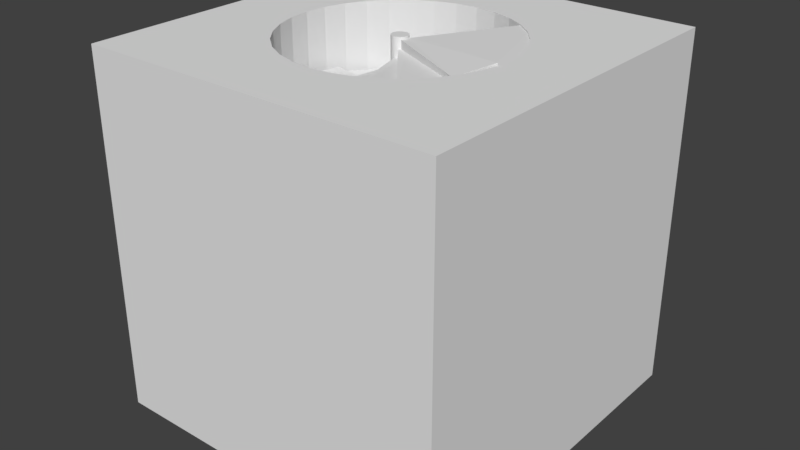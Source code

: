 # Source: Stairs_Endroom.blend  (saved by Blender 2.77.0; exported with 4.5.12 LTS)
import bpy
from mathutils import Matrix  # noqa: F401  (used for matrix-valued properties, if any)

bpy.ops.wm.read_factory_settings(use_empty=True)
scene = bpy.context.scene
scene.name = 'Scene'

# ---- collections
col_collection_1 = bpy.data.collections.new('Collection 1'); scene.collection.children.link(col_collection_1)

# ---- world
world_world = bpy.data.worlds.new('World'); scene.world = world_world
world_world.color = (0.05088, 0.05088, 0.05088)
world_world.use_sun_shadow = False
world_world.sun_shadow_jitter_overblur = 0.0
world_world.cycles.sampling_method = 'MANUAL'

# ---- meshes
me_cube_002 = bpy.data.meshes.new('Cube.002')
me_cube_002.from_pydata([(-6.306, -6.306, 6.306), (-6.306, 6.306, 6.306), (-6.306, 6.306, -6.306), (-6.306, -6.306, -6.306), (6.306, -6.306, 6.306), (6.306, -6.306, -6.306), (0.742, -3.731, 6.306), (-1.239e-06, -3.804, 6.306), (6.306, 6.306, 6.306), (0.0, 3.804, 6.306), (0.742, 3.731, 6.306), (1.456, 3.514, 6.306), (2.113, 3.163, 6.306), (2.69, 2.69, 6.306), (3.163, 2.113, 6.306), (3.514, 1.456, 6.306), (3.731, 0.742, 6.306), (3.804, 2.872e-07, 6.306), (3.731, -0.742, 6.306), (3.514, -1.456, 6.306), (3.163, -2.113, 6.306), (2.69, -2.69, 6.306), (2.113, -3.163, 6.306), (1.456, -3.514, 6.306), (-0.742, -3.731, 6.306), (-1.456, -3.514, 6.306), (-2.113, -3.163, 6.306), (-2.69, -2.69, 6.306), (-3.163, -2.113, 6.306), (-3.514, -1.456, 6.306), (-3.731, -0.742, 6.306), (-3.804, 3.673e-06, 6.306), (-3.731, 0.7421, 6.306), (-3.514, 1.456, 6.306), (-3.163, 2.113, 6.306), (-2.69, 2.69, 6.306), (-2.113, 3.163, 6.306), (-1.456, 3.514, 6.306), (-0.742, 3.731, 6.306), (6.306, 6.306, -6.306), (3.731, -0.742, -6.306), (3.804, 2.872e-07, -6.306), (3.731, 0.742, -6.306), (3.514, 1.456, -6.306), (3.163, 2.113, -6.306), (2.69, 2.69, -6.306), (2.113, 3.163, -6.306), (1.456, 3.514, -6.306), (0.742, 3.731, -6.306), (0.0, 3.804, -6.306), (-0.742, 3.731, -6.306), (-1.456, 3.514, -6.306), (-2.113, 3.163, -6.306), (-2.69, 2.69, -6.306), (-3.163, 2.113, -6.306), (-3.514, 1.456, -6.306), (-3.731, 0.7421, -6.306), (-3.804, 3.673e-06, -6.306), (0.742, -3.731, -6.306), (1.456, -3.514, -6.306), (2.113, -3.163, -6.306), (2.69, -2.69, -6.306), (3.163, -2.113, -6.306), (3.514, -1.456, -6.306), (-3.731, -0.742, -6.306), (-3.514, -1.456, -6.306), (-3.163, -2.113, -6.306), (-2.69, -2.69, -6.306), (-2.113, -3.163, -6.306), (-1.456, -3.514, -6.306), (-0.742, -3.731, -6.306), (-1.239e-06, -3.804, -6.306), (0.1232, -0.1275, -2.347), (0.1232, -0.1275, -2.067), (0.1232, 0.1388, -2.347), (0.1232, 0.1388, -2.067), (3.694, -0.8189, -2.347), (3.694, -0.8189, -2.067), (3.745, 0.6901, -2.224), (3.745, 0.6901, -1.944), (0.1986, -0.1099, -2.07), (0.1986, -0.1099, -1.79), (0.09267, 0.1344, -2.07), (0.09267, 0.1344, -1.79), (3.75, 0.6768, -2.07), (3.75, 0.6768, -1.79), (3.196, 2.082, -1.947), (3.196, 2.082, -1.667), (0.2608, -0.06368, -1.793), (0.2608, -0.06368, -1.513), (0.06637, 0.1182, -1.793), (0.06637, 0.1182, -1.513), (3.205, 2.071, -1.793), (3.205, 2.071, -1.513), (2.139, 3.14, -1.67), (2.139, 3.14, -1.39), (0.2994, 0.003418, -1.516), (0.2994, 0.003418, -1.236), (0.04868, 0.09295, -1.516), (0.04868, 0.09295, -1.236), (2.151, 3.134, -1.516), (2.151, 3.134, -1.236), (0.7474, 3.69, -1.392), (0.7474, 3.69, -1.112), (0.3082, 0.08036, -1.238), (0.3082, 0.08036, -0.9583), (0.04251, 0.06271, -1.238), (0.04251, 0.06271, -0.9583), (0.7614, 3.689, -1.238), (0.7614, 3.689, -0.9583), (-0.7477, 3.64, -1.115), (-0.7477, 3.64, -0.8351), (0.2856, 0.1544, -0.9612), (0.2856, 0.1544, -0.6811), (0.04889, 0.03251, -0.9612), (0.04889, 0.03251, -0.6811), (-0.7348, 3.645, -0.9612), (-0.7348, 3.645, -0.6811), (-2.1, 3.0, -0.838), (-2.1, 3.0, -0.5579), (0.2354, 0.2134, -0.684), (0.2354, 0.2134, -0.4039), (0.06676, 0.007346, -0.684), (0.06676, 0.007346, -0.4039), (-2.09, 3.01, -0.684), (-2.09, 3.01, -0.4039), (-3.085, 1.875, -0.5608), (-3.085, 1.875, -0.2807), (0.1659, 0.2475, -0.4068), (0.1659, 0.2475, -0.1267), (0.09316, -0.008631, -0.4068), (0.09316, -0.008631, -0.1267), (-3.08, 1.888, -0.4068), (-3.08, 1.888, -0.1267), (-3.542, 0.4502, -0.2836), (-3.542, 0.4502, -0.003546), (0.08852, 0.2511, -0.1296), (0.08852, 0.2511, 0.1504), (0.1237, -0.01278, -0.1296), (0.1237, -0.01278, 0.1504), (-3.542, 0.4641, -0.1296), (-3.542, 0.4641, 0.1504), (-3.394, -1.038, -0.006427), (-3.394, -1.038, 0.2736), (0.01611, 0.2237, 0.1476), (0.01611, 0.2237, 0.4276), (0.1534, -0.004417, 0.1476), (0.1534, -0.004417, 0.4276), (-3.4, -1.026, 0.1476), (-3.4, -1.026, 0.4276), (-2.665, -2.345, 0.2708), (-2.665, -2.345, 0.5508), (-0.03939, 0.1697, 0.4248), (-0.03939, 0.1697, 0.7048), (0.1774, 0.01508, 0.4248), (0.1774, 0.01508, 0.7048), (-2.676, -2.336, 0.4248), (-2.676, -2.336, 0.7048), (-1.477, -3.254, 0.548), (-1.477, -3.254, 0.828), (-0.06882, 0.09805, 0.702), (-0.06882, 0.09805, 0.982), (0.1916, 0.04248, 0.702), (0.1916, 0.04248, 0.982), (-1.49, -3.25, 0.702), (-1.49, -3.25, 0.982), (-0.02524, -3.615, 0.8251), (-0.02524, -3.615, 1.105), (-0.06731, 0.02063, 0.9791), (-0.06731, 0.02063, 1.259), (0.1937, 0.07327, 0.9791), (0.1937, 0.07327, 1.259), (-0.03911, -3.616, 0.9791), (-0.03911, -3.616, 1.259), (1.45, -3.368, 1.102), (1.45, -3.368, 1.382), (-0.03512, -0.0498, 1.256), (-0.03512, -0.0498, 1.536), (0.1834, 0.1024, 1.256), (0.1834, 0.1024, 1.536), (1.438, -3.375, 1.256), (1.438, -3.375, 1.536), (2.706, -2.555, 1.38), (2.706, -2.555, 1.66), (0.02244, -0.1016, 1.534), (0.02244, -0.1016, 1.814), (0.1623, 0.1249, 1.534), (0.1623, 0.1249, 1.814), (2.697, -2.566, 1.534), (2.697, -2.566, 1.814), (3.534, -1.309, 1.657), (3.534, -1.309, 1.937), (0.09585, -0.1262, 1.811), (0.09585, -0.1262, 2.091), (0.134, 0.1373, 1.811), (0.134, 0.1373, 2.091), (3.531, -1.323, 1.811), (3.531, -1.323, 2.091), (3.798, 0.1634, 1.934), (3.798, 0.1634, 2.214), (0.173, -0.1196, 2.088), (0.173, -0.1196, 2.368), (0.1032, 0.1374, 2.088), (0.1032, 0.1374, 2.368), (3.8, 0.1497, 2.088), (3.8, 0.1497, 2.368), (3.454, 1.619, 2.211), (3.454, 1.619, 2.491), (0.2411, -0.08279, 2.365), (0.2411, -0.08279, 2.645), (0.07484, 0.1251, 2.365), (0.07484, 0.1251, 2.645), (3.462, 1.608, 2.365), (3.462, 1.608, 2.645), (2.559, 2.818, 2.488), (2.559, 2.818, 2.768), (0.289, -0.02192, 2.642), (0.289, -0.02192, 2.922), (0.0537, 0.1026, 2.642), (0.0537, 0.1026, 2.922), (2.571, 2.81, 2.642), (2.571, 2.81, 2.922), (1.261, 3.562, 2.765), (1.261, 3.562, 3.046), (0.3087, 0.05297, 2.919), (0.3087, 0.05297, 3.2), (0.04326, 0.0736, 2.919), (0.04326, 0.0736, 3.2), (1.275, 3.559, 2.919), (1.275, 3.559, 3.2), (-0.2257, 3.728, 3.043), (-0.2257, 3.728, 3.323), (0.297, 0.1295, 3.197), (0.297, 0.1295, 3.477), (0.04524, 0.0428, 3.197), (0.04524, 0.0428, 3.477), (-0.2121, 3.731, 3.197), (-0.2121, 3.731, 3.477), (-1.656, 3.288, 3.32), (-1.656, 3.288, 3.6), (0.2558, 0.1951, 3.474), (0.2558, 0.1951, 3.754), (0.05931, 0.01533, 3.474), (0.05931, 0.01533, 3.754), (-1.644, 3.296, 3.474), (-1.644, 3.296, 3.754), (-2.793, 2.316, 3.597), (-2.793, 2.316, 3.877), (0.1918, 0.2388, 3.751), (0.1918, 0.2388, 4.031), (0.08315, -0.004264, 3.751), (0.08315, -0.004264, 4.031), (-2.786, 2.328, 3.751), (-2.786, 2.328, 4.031), (-3.449, 0.9711, 3.874), (-3.449, 0.9711, 4.154), (0.1158, 0.2535, 4.028), (0.1158, 0.2535, 4.308), (0.1128, -0.01276, 4.028), (0.1128, -0.01276, 4.308), (-3.447, 0.985, 4.028), (-3.447, 0.985, 4.308), (-3.515, -0.5234, 4.151), (-3.515, -0.5234, 4.432), (0.04022, 0.2367, 4.305), (0.04022, 0.2367, 4.586), (0.1434, -0.00874, 4.305), (0.1434, -0.00874, 4.586), (-3.519, -0.51, 4.305), (-3.519, -0.51, 4.586), (-2.982, -1.921, 4.429), (-2.982, -1.921, 4.709), (-0.02245, 0.1912, 4.583), (-0.02245, 0.1912, 4.863), (0.1699, 0.007121, 4.583), (0.1699, 0.007121, 4.863), (-2.991, -1.91, 4.583), (-2.991, -1.91, 4.863), (-1.936, -2.991, 4.706), (-1.936, -2.991, 4.986), (-0.06185, 0.1245, 4.86), (-0.06185, 0.1245, 5.14), (0.1879, 0.03221, 4.86), (0.1879, 0.03221, 5.14), (-1.949, -2.985, 4.86), (-1.949, -2.985, 5.14), (-0.5513, -3.556, 4.983), (-0.5513, -3.556, 5.263), (-0.07146, 0.04771, 5.137), (-0.07146, 0.04771, 5.417), (0.1944, 0.06238, 5.137), (0.1944, 0.06238, 5.417), (-0.5652, -3.556, 5.137), (-0.5652, -3.556, 5.417), (0.9444, -3.524, 5.26), (0.9444, -3.524, 5.54), (-0.04971, -0.0266, 5.414), (-0.04971, -0.0266, 5.694), (0.1883, 0.09264, 5.414), (0.1883, 0.09264, 5.694), (0.9314, -3.529, 5.414), (0.9314, -3.529, 5.694), (2.304, -2.899, 5.537), (2.304, -2.899, 5.817), (-0.0001739, -0.08612, 5.691), (-0.0001739, -0.08612, 5.971), (0.1708, 0.118, 5.691), (0.1708, 0.118, 5.971), (2.294, -2.909, 5.691), (2.294, -2.909, 5.971), (3.302, -1.785, 5.815), (3.302, -1.785, 6.095), (0.06896, -0.121, 5.969), (0.06896, -0.121, 6.249), (0.1445, 0.1343, 5.969), (0.1445, 0.1343, 6.249), (3.297, -1.798, 5.969), (3.297, -1.798, 6.249), (3.774, -0.3653, 6.092), (3.774, -0.3653, 6.372), (0.0, 0.2807, -2.508), (0.0, 0.2807, 6.337), (0.05477, 0.2753, -2.508), (0.05477, 0.2753, 6.337), (0.1074, 0.2594, -2.508), (0.1074, 0.2594, 6.337), (0.156, 0.2334, -2.508), (0.156, 0.2334, 6.337), (0.1985, 0.1985, -2.508), (0.1985, 0.1985, 6.337), (0.2334, 0.156, -2.508), (0.2334, 0.156, 6.337), (0.2594, 0.1074, -2.508), (0.2594, 0.1074, 6.337), (0.2753, 0.05477, -2.508), (0.2753, 0.05477, 6.337), (0.2807, 2.119e-08, -2.508), (0.2807, 2.119e-08, 6.337), (0.2753, -0.05477, -2.508), (0.2753, -0.05477, 6.337), (0.2594, -0.1074, -2.508), (0.2594, -0.1074, 6.337), (0.2334, -0.156, -2.508), (0.2334, -0.156, 6.337), (0.1985, -0.1985, -2.508), (0.1985, -0.1985, 6.337), (0.156, -0.2334, -2.508), (0.156, -0.2334, 6.337), (0.1074, -0.2594, -2.508), (0.1074, -0.2594, 6.337), (0.05477, -0.2753, -2.508), (0.05477, -0.2753, 6.337), (-9.147e-08, -0.2807, -2.508), (-9.147e-08, -0.2807, 6.337), (-0.05477, -0.2753, -2.508), (-0.05477, -0.2753, 6.337), (-0.1074, -0.2594, -2.508), (-0.1074, -0.2594, 6.337), (-0.156, -0.2334, -2.508), (-0.156, -0.2334, 6.337), (-0.1985, -0.1985, -2.508), (-0.1985, -0.1985, 6.337), (-0.2334, -0.156, -2.508), (-0.2334, -0.156, 6.337), (-0.2594, -0.1074, -2.508), (-0.2594, -0.1074, 6.337), (-0.2753, -0.05477, -2.508), (-0.2753, -0.05477, 6.337), (-0.2807, 2.711e-07, -2.508), (-0.2807, 2.711e-07, 6.337), (-0.2753, 0.05477, -2.508), (-0.2753, 0.05477, 6.337), (-0.2594, 0.1074, -2.508), (-0.2594, 0.1074, 6.337), (-0.2334, 0.156, -2.508), (-0.2334, 0.156, 6.337), (-0.1985, 0.1985, -2.508), (-0.1985, 0.1985, 6.337), (-0.156, 0.2334, -2.508), (-0.156, 0.2334, 6.337), (-0.1074, 0.2594, -2.508), (-0.1074, 0.2594, 6.337), (-0.05477, 0.2753, -2.508), (-0.05477, 0.2753, 6.337), (0.2769, -0.306, 5.513), (0.2769, -0.306, 5.793), (0.05271, 0.1696, 5.895), (0.05271, 0.1696, 6.175), (3.689, -0.4982, 5.979), (3.689, -0.4982, 6.259), (2.391, 3.681, 5.995), (2.391, 3.681, 6.275), (2.391, 3.681, 5.995), (2.391, 3.681, 6.275), (3.438, 4.049, 6.275), (3.438, 4.049, 5.995), (4.737, -0.1295, 6.259), (4.737, -0.1295, 5.979)], [], [(0, 1, 2, 3), (4, 0, 3, 5), (6, 7, 0, 4, 8, 9, 10, 11, 12, 13, 14, 15, 16, 17, 18, 19, 20, 21, 22, 23), (7, 24, 25, 26, 27, 28, 29, 30, 31, 32, 33, 34, 35, 36, 37, 38, 9, 8, 1, 0), (1, 8, 39, 2), (40, 41, 42, 43, 44, 45, 46, 47, 48, 49, 50, 51, 52, 53, 54, 55, 56, 57, 2, 39), (58, 59, 60, 61, 62, 63, 40, 39, 5, 3, 2, 57, 64, 65, 66, 67, 68, 69, 70, 71), (8, 4, 5, 39), (49, 48, 10, 9), (50, 49, 9, 38), (48, 47, 11, 10), (51, 50, 38, 37), (47, 46, 12, 11), (52, 51, 37, 36), (46, 45, 13, 12), (53, 52, 36, 35), (45, 44, 14, 13), (54, 53, 35, 34), (44, 43, 15, 14), (55, 54, 34, 33), (43, 42, 16, 15), (56, 55, 33, 32), (42, 41, 17, 16), (57, 56, 32, 31), (41, 40, 18, 17), (64, 57, 31, 30), (40, 63, 19, 18), (65, 64, 30, 29), (63, 62, 20, 19), (66, 65, 29, 28), (62, 61, 21, 20), (67, 66, 28, 27), (61, 60, 22, 21), (68, 67, 27, 26), (60, 59, 23, 22), (69, 68, 26, 25), (59, 58, 6, 23), (70, 69, 25, 24), (58, 71, 7, 6), (71, 70, 24, 7), (73, 75, 74, 72), (75, 79, 78, 74), (79, 77, 76, 78), (77, 73, 72, 76), (72, 74, 78, 76), (77, 79, 75, 73), (81, 83, 82, 80), (83, 87, 86, 82), (87, 85, 84, 86), (85, 81, 80, 84), (80, 82, 86, 84), (85, 87, 83, 81), (89, 91, 90, 88), (91, 95, 94, 90), (95, 93, 92, 94), (93, 89, 88, 92), (88, 90, 94, 92), (93, 95, 91, 89), (97, 99, 98, 96), (99, 103, 102, 98), (103, 101, 100, 102), (101, 97, 96, 100), (96, 98, 102, 100), (101, 103, 99, 97), (105, 107, 106, 104), (107, 111, 110, 106), (111, 109, 108, 110), (109, 105, 104, 108), (104, 106, 110, 108), (109, 111, 107, 105), (113, 115, 114, 112), (115, 119, 118, 114), (119, 117, 116, 118), (117, 113, 112, 116), (112, 114, 118, 116), (117, 119, 115, 113), (121, 123, 122, 120), (123, 127, 126, 122), (127, 125, 124, 126), (125, 121, 120, 124), (120, 122, 126, 124), (125, 127, 123, 121), (129, 131, 130, 128), (131, 135, 134, 130), (135, 133, 132, 134), (133, 129, 128, 132), (128, 130, 134, 132), (133, 135, 131, 129), (137, 139, 138, 136), (139, 143, 142, 138), (143, 141, 140, 142), (141, 137, 136, 140), (136, 138, 142, 140), (141, 143, 139, 137), (145, 147, 146, 144), (147, 151, 150, 146), (151, 149, 148, 150), (149, 145, 144, 148), (144, 146, 150, 148), (149, 151, 147, 145), (153, 155, 154, 152), (155, 159, 158, 154), (159, 157, 156, 158), (157, 153, 152, 156), (152, 154, 158, 156), (157, 159, 155, 153), (161, 163, 162, 160), (163, 167, 166, 162), (167, 165, 164, 166), (165, 161, 160, 164), (160, 162, 166, 164), (165, 167, 163, 161), (169, 171, 170, 168), (171, 175, 174, 170), (175, 173, 172, 174), (173, 169, 168, 172), (168, 170, 174, 172), (173, 175, 171, 169), (177, 179, 178, 176), (179, 183, 182, 178), (183, 181, 180, 182), (181, 177, 176, 180), (176, 178, 182, 180), (181, 183, 179, 177), (185, 187, 186, 184), (187, 191, 190, 186), (191, 189, 188, 190), (189, 185, 184, 188), (184, 186, 190, 188), (189, 191, 187, 185), (193, 195, 194, 192), (195, 199, 198, 194), (199, 197, 196, 198), (197, 193, 192, 196), (192, 194, 198, 196), (197, 199, 195, 193), (201, 203, 202, 200), (203, 207, 206, 202), (207, 205, 204, 206), (205, 201, 200, 204), (200, 202, 206, 204), (205, 207, 203, 201), (209, 211, 210, 208), (211, 215, 214, 210), (215, 213, 212, 214), (213, 209, 208, 212), (208, 210, 214, 212), (213, 215, 211, 209), (217, 219, 218, 216), (219, 223, 222, 218), (223, 221, 220, 222), (221, 217, 216, 220), (216, 218, 222, 220), (221, 223, 219, 217), (225, 227, 226, 224), (227, 231, 230, 226), (231, 229, 228, 230), (229, 225, 224, 228), (224, 226, 230, 228), (229, 231, 227, 225), (233, 235, 234, 232), (235, 239, 238, 234), (239, 237, 236, 238), (237, 233, 232, 236), (232, 234, 238, 236), (237, 239, 235, 233), (241, 243, 242, 240), (243, 247, 246, 242), (247, 245, 244, 246), (245, 241, 240, 244), (240, 242, 246, 244), (245, 247, 243, 241), (249, 251, 250, 248), (251, 255, 254, 250), (255, 253, 252, 254), (253, 249, 248, 252), (248, 250, 254, 252), (253, 255, 251, 249), (257, 259, 258, 256), (259, 263, 262, 258), (263, 261, 260, 262), (261, 257, 256, 260), (256, 258, 262, 260), (261, 263, 259, 257), (265, 267, 266, 264), (267, 271, 270, 266), (271, 269, 268, 270), (269, 265, 264, 268), (264, 266, 270, 268), (269, 271, 267, 265), (273, 275, 274, 272), (275, 279, 278, 274), (279, 277, 276, 278), (277, 273, 272, 276), (272, 274, 278, 276), (277, 279, 275, 273), (281, 283, 282, 280), (283, 287, 286, 282), (287, 285, 284, 286), (285, 281, 280, 284), (280, 282, 286, 284), (285, 287, 283, 281), (289, 291, 290, 288), (291, 295, 294, 290), (295, 293, 292, 294), (293, 289, 288, 292), (288, 290, 294, 292), (293, 295, 291, 289), (297, 299, 298, 296), (299, 303, 302, 298), (303, 301, 300, 302), (301, 297, 296, 300), (296, 298, 302, 300), (301, 303, 299, 297), (305, 307, 306, 304), (307, 311, 310, 306), (311, 309, 308, 310), (309, 305, 304, 308), (304, 306, 310, 308), (309, 311, 307, 305), (313, 315, 314, 312), (315, 319, 318, 314), (319, 317, 316, 318), (317, 313, 312, 316), (312, 314, 318, 316), (317, 319, 315, 313), (320, 321, 323, 322), (322, 323, 325, 324), (324, 325, 327, 326), (326, 327, 329, 328), (328, 329, 331, 330), (330, 331, 333, 332), (332, 333, 335, 334), (334, 335, 337, 336), (336, 337, 339, 338), (338, 339, 341, 340), (340, 341, 343, 342), (342, 343, 345, 344), (344, 345, 347, 346), (346, 347, 349, 348), (348, 349, 351, 350), (350, 351, 353, 352), (352, 353, 355, 354), (354, 355, 357, 356), (356, 357, 359, 358), (358, 359, 361, 360), (360, 361, 363, 362), (362, 363, 365, 364), (364, 365, 367, 366), (366, 367, 369, 368), (368, 369, 371, 370), (370, 371, 373, 372), (372, 373, 375, 374), (374, 375, 377, 376), (376, 377, 379, 378), (378, 379, 381, 380), (323, 321, 383, 381, 379, 377, 375, 373, 371, 369, 367, 365, 363, 361, 359, 357, 355, 353, 351, 349, 347, 345, 343, 341, 339, 337, 335, 333, 331, 329, 327, 325), (380, 381, 383, 382), (382, 383, 321, 320), (320, 322, 324, 326, 328, 330, 332, 334, 336, 338, 340, 342, 344, 346, 348, 350, 352, 354, 356, 358, 360, 362, 364, 366, 368, 370, 372, 374, 376, 378, 380, 382), (385, 387, 386, 384), (387, 391, 390, 386), (390, 391, 394, 395), (389, 385, 384, 388), (384, 386, 390, 388), (389, 391, 387, 385), (391, 390, 392, 393), (394, 396, 397, 395), (389, 388, 397, 396), (388, 390, 395, 397), (391, 389, 396, 394)])
_uv = me_cube_002.uv_layers.new(name='UVMap')
_uv.uv.foreach_set('vector', [0.6044, 0.6067, 0.3022, 0.6067, 0.3022, 0.3033, 0.6044, 0.3033, 0.6044, 2.294e-08, 0.9066, 0.0, 0.9066, 0.3033, 0.6044, 0.3033, 0.3639, 0.1338, 0.3622, 0.1517, 0.3022, 0.3033, 0.3022, 0.0, 0.6044, 1.388e-06, 0.5445, 0.1517, 0.5427, 0.1338, 0.5375, 0.1167, 0.5291, 0.1008, 0.5178, 0.08699, 0.504, 0.07561, 0.4882, 0.06715, 0.4711, 0.06195, 0.4533, 0.06019, 0.4355, 0.06195, 0.4184, 0.06715, 0.4027, 0.07561, 0.3889, 0.08699, 0.3775, 0.1008, 0.3691, 0.1167, 0.3622, 0.1517, 0.3639, 0.1695, 0.3691, 0.1867, 0.3775, 0.2025, 0.3889, 0.2164, 0.4027, 0.2277, 0.4184, 0.2362, 0.4355, 0.2414, 0.4533, 0.2432, 0.4711, 0.2414, 0.4882, 0.2362, 0.504, 0.2277, 0.5178, 0.2164, 0.5291, 0.2025, 0.5375, 0.1867, 0.5427, 0.1695, 0.5445, 0.1517, 0.6044, 1.388e-06, 0.6044, 0.3033, 0.3022, 0.3033, 0.3022, 0.6067, 2.285e-08, 0.6067, 0.0, 0.3033, 0.3022, 0.3033, 0.06172, 0.1338, 0.05997, 0.1517, 0.06172, 0.1695, 0.0669, 0.1867, 0.07533, 0.2025, 0.08666, 0.2164, 0.1005, 0.2277, 0.1162, 0.2362, 0.1333, 0.2414, 0.1511, 0.2432, 0.1689, 0.2414, 0.186, 0.2362, 0.2017, 0.2277, 0.2156, 0.2164, 0.2269, 0.2025, 0.2353, 0.1867, 0.2405, 0.1695, 0.2423, 0.1517, 0.3022, 0.3033, 0.0, 0.3033, 0.1333, 0.06195, 0.1162, 0.06715, 0.1005, 0.07561, 0.08666, 0.08698, 0.07533, 0.1008, 0.0669, 0.1167, 0.06172, 0.1338, 0.0, 0.3033, 1.143e-08, 0.0, 0.3022, 1.376e-06, 0.3022, 0.3033, 0.2423, 0.1517, 0.2405, 0.1338, 0.2353, 0.1167, 0.2269, 0.1008, 0.2156, 0.08699, 0.2017, 0.07561, 0.186, 0.06715, 0.1689, 0.06195, 0.1511, 0.06019, 0.9066, 0.6067, 0.6044, 0.6067, 0.6044, 0.3033, 0.9066, 0.3033, 0.3662, 0.91, 0.3485, 0.91, 0.3485, 0.6067, 0.3662, 0.6067, 0.384, 0.91, 0.3662, 0.91, 0.3662, 0.6067, 0.384, 0.6067, 0.3485, 0.91, 0.3315, 0.91, 0.3315, 0.6067, 0.3485, 0.6067, 0.4012, 0.91, 0.384, 0.91, 0.384, 0.6067, 0.4012, 0.6067, 0.3315, 0.91, 0.3158, 0.91, 0.3158, 0.6067, 0.3315, 0.6067, 0.4171, 0.91, 0.4012, 0.91, 0.4012, 0.6067, 0.4171, 0.6067, 0.3158, 0.91, 0.3022, 0.91, 0.3022, 0.6067, 0.3158, 0.6067, 0.4311, 0.91, 0.4171, 0.91, 0.4171, 0.6067, 0.4311, 0.6067, 0.1289, 0.6067, 0.1428, 0.6067, 0.1428, 0.91, 0.1289, 0.91, 0.5464, 0.6067, 0.56, 0.6067, 0.56, 0.91, 0.5464, 0.91, 0.1428, 0.6067, 0.1586, 0.6067, 0.1586, 0.91, 0.1428, 0.91, 0.5307, 0.6067, 0.5464, 0.6067, 0.5464, 0.91, 0.5307, 0.91, 0.1586, 0.6067, 0.1757, 0.6067, 0.1757, 0.91, 0.1586, 0.91, 0.5137, 0.6067, 0.5307, 0.6067, 0.5307, 0.91, 0.5137, 0.91, 0.1757, 0.6067, 0.1935, 0.6067, 0.1935, 0.91, 0.1757, 0.91, 0.496, 0.6067, 0.5137, 0.6067, 0.5137, 0.91, 0.496, 0.91, 0.1935, 0.6067, 0.2112, 0.6067, 0.2112, 0.91, 0.1935, 0.91, 0.4782, 0.6067, 0.496, 0.6067, 0.496, 0.91, 0.4782, 0.91, 0.2112, 0.6067, 0.2283, 0.6067, 0.2283, 0.91, 0.2112, 0.91, 0.461, 0.6067, 0.4782, 0.6067, 0.4782, 0.91, 0.461, 0.91, 0.2283, 0.6067, 0.244, 0.6067, 0.244, 0.91, 0.2283, 0.91, 0.4451, 0.6067, 0.461, 0.6067, 0.461, 0.91, 0.4451, 0.91, 0.244, 0.6067, 0.2578, 0.6067, 0.2578, 0.91, 0.244, 0.91, 0.4311, 0.6067, 0.4451, 0.6067, 0.4451, 0.91, 0.4311, 0.91, 0.1289, 0.91, 0.115, 0.91, 0.115, 0.6067, 0.1289, 0.6067, 0.01377, 0.91, 8.57e-08, 0.91, 0.0, 0.6067, 0.01377, 0.6067, 0.115, 0.91, 0.09925, 0.91, 0.09925, 0.6067, 0.115, 0.6067, 0.02949, 0.91, 0.01377, 0.91, 0.01377, 0.6067, 0.02949, 0.6067, 0.09925, 0.91, 0.08213, 0.91, 0.08213, 0.6067, 0.09925, 0.6067, 0.04657, 0.91, 0.02949, 0.91, 0.02949, 0.6067, 0.04657, 0.6067, 0.08213, 0.91, 0.06434, 0.91, 0.06434, 0.6067, 0.08213, 0.6067, 0.06434, 0.91, 0.04657, 0.91, 0.04657, 0.6067, 0.06434, 0.6067, 0.7969, 0.6933, 0.8033, 0.6933, 0.8033, 0.7, 0.7969, 0.7, 0.9866, 0.9752, 0.9866, 0.8879, 0.9933, 0.8882, 0.9933, 0.9754, 0.92, 0.5632, 0.92, 0.5996, 0.9133, 0.6001, 0.9133, 0.5637, 0.3894, 0.91, 0.3894, 0.9957, 0.3827, 0.9957, 0.3827, 0.91, 0.5736, 0.7132, 0.58, 0.7129, 0.5962, 0.7996, 0.56, 0.7996, 0.6324, 0.7996, 0.5962, 0.7996, 0.6123, 0.7129, 0.6187, 0.7132, 0.8656, 0.7, 0.8715, 0.7, 0.8715, 0.7068, 0.8656, 0.7068, 0.5519, 0.9849, 0.5519, 0.91, 0.5586, 0.9103, 0.5586, 0.9852, 0.9562, 0.3465, 0.9562, 0.3806, 0.9495, 0.3812, 0.9495, 0.3471, 0.3693, 0.91, 0.3693, 0.9957, 0.3626, 0.9957, 0.3626, 0.91, 0.8199, 0.6069, 0.8263, 0.6067, 0.8425, 0.6933, 0.8063, 0.6933, 0.8495, 0.7996, 0.8133, 0.7996, 0.8295, 0.7129, 0.8359, 0.7132, 0.5116, 0.9146, 0.5116, 0.91, 0.5183, 0.91, 0.5183, 0.9146, 0.9704, 0.9982, 0.9704, 0.9257, 0.9771, 0.9259, 0.9771, 0.9985, 0.6028, 0.9728, 0.6028, 0.9991, 0.5962, 0.9998, 0.5962, 0.9735, 0.5116, 0.9863, 0.5116, 0.9146, 0.5183, 0.9146, 0.5183, 0.9863, 0.7907, 0.7998, 0.7971, 0.7995, 0.8133, 0.8862, 0.7771, 0.8862, 0.7409, 0.8862, 0.7047, 0.8862, 0.7209, 0.7996, 0.7273, 0.7998, 0.8656, 0.7068, 0.8597, 0.7068, 0.8597, 0.7, 0.8656, 0.7, 0.3291, 0.9965, 0.3291, 0.91, 0.3358, 0.9103, 0.3358, 0.9968, 0.9629, 0.3465, 0.9629, 0.3803, 0.9562, 0.3809, 0.9562, 0.3471, 0.9872, 0.6812, 0.9872, 0.6067, 0.9939, 0.6067, 0.9939, 0.6812, 0.8993, 0.7998, 0.9057, 0.7996, 0.9219, 0.8862, 0.8857, 0.8862, 0.9428, 0.08662, 0.9066, 0.08662, 0.9228, 0.0, 0.9292, 0.00022, 0.8096, 0.7068, 0.8033, 0.7068, 0.8033, 0.7, 0.8096, 0.7, 0.3492, 0.9962, 0.3492, 0.91, 0.3559, 0.9103, 0.3559, 0.9965, 0.9066, 0.6002, 0.9066, 0.5637, 0.9133, 0.5632, 0.9133, 0.5996, 0.3492, 0.91, 0.3492, 0.9966, 0.3425, 0.9966, 0.3425, 0.91, 0.9285, 0.6069, 0.9348, 0.6067, 0.951, 0.6933, 0.9149, 0.6933, 0.958, 0.8862, 0.9219, 0.8862, 0.938, 0.7996, 0.9444, 0.7998, 0.8715, 0.7, 0.8772, 0.7, 0.8772, 0.7068, 0.8715, 0.7068, 0.9885, 0.3148, 0.9885, 0.2431, 0.9952, 0.2434, 0.9952, 0.3151, 0.9668, 0.5971, 0.9668, 0.5641, 0.9735, 0.5635, 0.9735, 0.5965, 0.4096, 0.91, 0.4096, 0.9944, 0.4029, 0.9944, 0.4029, 0.91, 0.8269, 0.8864, 0.8333, 0.8862, 0.8495, 0.9728, 0.8133, 0.9728, 0.8133, 0.9728, 0.7771, 0.9728, 0.7933, 0.8862, 0.7997, 0.8864, 0.9883, 0.4815, 0.9883, 0.4766, 0.995, 0.4766, 0.995, 0.4815, 0.5452, 0.9852, 0.5452, 0.91, 0.5519, 0.9103, 0.5519, 0.9855, 0.9883, 0.6063, 0.9883, 0.579, 0.9949, 0.5783, 0.9949, 0.6056, 0.9883, 0.5497, 0.9883, 0.4815, 0.995, 0.4815, 0.995, 0.5497, 0.9564, 0.3902, 0.9628, 0.39, 0.979, 0.4766, 0.9428, 0.4766, 0.979, 0.3465, 0.9428, 0.3465, 0.959, 0.2599, 0.9653, 0.2601, 0.8547, 0.7, 0.8486, 0.7, 0.8486, 0.6933, 0.8547, 0.6933, 0.9866, 0.8877, 0.9866, 0.8004, 0.9933, 0.8006, 0.9933, 0.8879, 0.9495, 0.3465, 0.9495, 0.3811, 0.9428, 0.3817, 0.9428, 0.3471, 0.4982, 0.988, 0.4982, 0.91, 0.5049, 0.91, 0.5049, 0.988, 0.2353, 0.9103, 0.2416, 0.91, 0.2578, 0.9967, 0.2216, 0.9967, 0.2216, 0.9967, 0.1854, 0.9967, 0.2016, 0.91, 0.208, 0.9103, 0.8287, 0.7068, 0.8223, 0.7068, 0.8223, 0.7, 0.8287, 0.7, 0.3894, 0.9951, 0.3894, 0.91, 0.3962, 0.9103, 0.3962, 0.9953, 0.92, 0.2967, 0.92, 0.2604, 0.9267, 0.2599, 0.9267, 0.2961, 0.3089, 0.9973, 0.3089, 0.91, 0.3156, 0.91, 0.3156, 0.9973, 0.04983, 0.9103, 0.0562, 0.91, 0.07234, 0.9967, 0.03617, 0.9967, 0.1085, 0.9967, 0.07234, 0.9967, 0.08848, 0.91, 0.09485, 0.9103, 0.8781, 0.6933, 0.8837, 0.6933, 0.8837, 0.7, 0.8781, 0.7, 0.9993, 0.0002904, 0.9993, 0.06903, 0.9926, 0.06874, 0.9926, 0.0, 0.2578, 0.9857, 0.2578, 0.9538, 0.2645, 0.9532, 0.2645, 0.9851, 0.4378, 0.9923, 0.4378, 0.91, 0.4445, 0.91, 0.4445, 0.9923, 0.9565, 0.0002166, 0.9628, 0.0, 0.979, 0.08661, 0.9428, 0.08661, 0.979, 0.2598, 0.9428, 0.2598, 0.9589, 0.1732, 0.9653, 0.1735, 1.0, 0.8641, 1.0, 0.8693, 0.9933, 0.8693, 0.9933, 0.8641, 0.4915, 0.9103, 0.4915, 0.9883, 0.4848, 0.988, 0.4848, 0.91, 0.9939, 0.6812, 0.9939, 0.7098, 0.9872, 0.7105, 0.9872, 0.6819, 1.0, 0.8004, 1.0, 0.8641, 0.9933, 0.8641, 0.9933, 0.8004, 0.5736, 0.8864, 0.58, 0.8862, 0.5962, 0.9728, 0.56, 0.9728, 0.6685, 0.9728, 0.6324, 0.9728, 0.6485, 0.8862, 0.6549, 0.8864, 0.8475, 0.7068, 0.8413, 0.7068, 0.8413, 0.7, 0.8475, 0.7, 0.3007, 0.8846, 0.3007, 0.9725, 0.294, 0.9723, 0.294, 0.8843, 0.9334, 0.599, 0.9334, 0.5638, 0.94, 0.5632, 0.94, 0.5984, 0.4646, 0.9904, 0.4646, 0.91, 0.4714, 0.91, 0.4714, 0.9904, 0.9203, 0.4768, 0.9267, 0.4766, 0.9428, 0.5632, 0.9066, 0.5632, 0.294, 0.9532, 0.2578, 0.9532, 0.2739, 0.8665, 0.2803, 0.8668, 0.835, 0.7, 0.8413, 0.7, 0.8413, 0.7068, 0.835, 0.7068, 0.4297, 0.9103, 0.4297, 0.9936, 0.423, 0.9934, 0.423, 0.91, 0.9267, 0.2964, 0.9267, 0.2604, 0.9334, 0.2599, 0.9334, 0.2959, 0.9866, 0.8004, 0.9866, 0.7129, 0.9933, 0.7129, 0.9933, 0.8004, 0.8923, 0.6069, 0.8987, 0.6067, 0.9149, 0.6933, 0.8787, 0.6933, 0.9219, 0.7995, 0.8857, 0.7995, 0.9018, 0.7129, 0.9082, 0.7131, 0.8837, 0.6933, 0.8889, 0.6933, 0.8889, 0.7, 0.8837, 0.7, 1.0, 0.8696, 1.0, 0.9346, 0.9933, 0.9343, 0.9933, 0.8693, 0.2712, 0.9847, 0.2712, 0.9538, 0.2778, 0.9532, 0.2778, 0.9841, 0.4714, 0.9902, 0.4714, 0.91, 0.4781, 0.91, 0.4781, 0.9902, 0.6098, 0.7998, 0.6162, 0.7996, 0.6323, 0.8862, 0.5962, 0.8862, 0.7047, 0.8862, 0.6685, 0.8862, 0.6847, 0.7996, 0.6911, 0.7998, 0.8882, 0.7068, 0.8828, 0.7068, 0.8828, 0.7, 0.8882, 0.7, 0.4512, 0.9911, 0.4512, 0.91, 0.4579, 0.9103, 0.4579, 0.9913, 0.2845, 0.9532, 0.2845, 0.9832, 0.2778, 0.9838, 0.2778, 0.9538, 0.9933, 0.998, 0.9933, 0.9346, 1.0, 0.9346, 1.0, 0.998, 0.7837, 0.6069, 0.7901, 0.6067, 0.8063, 0.6933, 0.7701, 0.6933, 0.8133, 0.7995, 0.7771, 0.7995, 0.7933, 0.7129, 0.7997, 0.7132, 0.8287, 0.7, 0.835, 0.7, 0.835, 0.7068, 0.8287, 0.7068, 0.294, 0.7959, 0.294, 0.7077, 0.3007, 0.708, 0.3007, 0.7961, 0.9267, 0.5995, 0.9267, 0.5638, 0.9334, 0.5632, 0.9334, 0.5989, 0.4512, 0.91, 0.4512, 0.9922, 0.4445, 0.9922, 0.4445, 0.91, 0.2714, 0.6069, 0.2778, 0.6067, 0.294, 0.6933, 0.2578, 0.6933, 0.294, 0.7799, 0.2578, 0.7799, 0.274, 0.6933, 0.2803, 0.6935, 0.8486, 0.7, 0.8425, 0.7, 0.8425, 0.6933, 0.8486, 0.6933, 0.4579, 0.9908, 0.4579, 0.91, 0.4646, 0.9103, 0.4646, 0.9911, 0.9334, 0.296, 0.9334, 0.2604, 0.9401, 0.2599, 0.9401, 0.2955, 0.3089, 0.91, 0.3089, 0.9974, 0.3022, 0.9974, 0.3022, 0.91, 0.7184, 0.7132, 0.7247, 0.7129, 0.7409, 0.7996, 0.7047, 0.7996, 0.7771, 0.7996, 0.7409, 0.7996, 0.7571, 0.7129, 0.7635, 0.7132, 0.9954, 0.1735, 0.9952, 0.1785, 0.9885, 0.1782, 0.9887, 0.1732, 0.9952, 0.1785, 0.9954, 0.2431, 0.9887, 0.2428, 0.9885, 0.1782, 0.2912, 0.9532, 0.2912, 0.9828, 0.2845, 0.9835, 0.2845, 0.9538, 0.4982, 0.91, 0.4982, 0.9881, 0.4915, 0.9881, 0.4915, 0.91, 0.5736, 0.7998, 0.58, 0.7996, 0.5962, 0.8862, 0.56, 0.8862, 0.6685, 0.8862, 0.6324, 0.8862, 0.6485, 0.7996, 0.6549, 0.7998, 0.8772, 0.7, 0.8828, 0.7, 0.8828, 0.7068, 0.8772, 0.7068, 0.4311, 0.9932, 0.4311, 0.91, 0.4378, 0.9103, 0.4378, 0.9934, 0.2645, 0.9854, 0.2645, 0.9538, 0.2712, 0.9532, 0.2712, 0.9847, 0.9933, 0.7801, 0.9933, 0.7129, 1.0, 0.7129, 1.0, 0.7801, 0.8631, 0.7132, 0.8695, 0.7129, 0.8857, 0.7996, 0.8495, 0.7996, 0.8857, 0.8862, 0.8495, 0.8862, 0.8657, 0.7996, 0.8721, 0.7998, 0.816, 0.7, 0.8223, 0.7, 0.8223, 0.7068, 0.816, 0.7068, 0.294, 0.8841, 0.294, 0.7961, 0.3007, 0.7964, 0.3007, 0.8843, 0.9267, 0.5632, 0.9267, 0.5994, 0.92, 0.5999, 0.92, 0.5637, 0.4163, 0.994, 0.4163, 0.91, 0.423, 0.91, 0.423, 0.994, 0.9202, 0.1735, 0.9266, 0.1732, 0.9428, 0.2599, 0.9066, 0.2599, 0.9428, 0.4766, 0.9066, 0.4766, 0.9228, 0.39, 0.9292, 0.3902, 0.8597, 0.7068, 0.8536, 0.7068, 0.8536, 0.7, 0.8597, 0.7, 0.4781, 0.9883, 0.4781, 0.91, 0.4848, 0.9103, 0.4848, 0.9886, 0.9467, 0.5635, 0.9467, 0.5984, 0.94, 0.599, 0.94, 0.5641, 0.3156, 0.9969, 0.3156, 0.91, 0.3224, 0.91, 0.3224, 0.9969, 0.6822, 0.8864, 0.6885, 0.8862, 0.7047, 0.9728, 0.6685, 0.9728, 0.7771, 0.9728, 0.7409, 0.9728, 0.7571, 0.8862, 0.7635, 0.8864, 0.9859, 0.0002751, 0.9857, 0.005064, 0.979, 0.004789, 0.9792, 0.0, 0.9857, 0.005064, 0.9859, 0.07283, 0.9792, 0.07256, 0.979, 0.004789, 0.9949, 0.5497, 0.9949, 0.5775, 0.9883, 0.5783, 0.9883, 0.5504, 0.5384, 0.9854, 0.5384, 0.91, 0.5452, 0.91, 0.5452, 0.9854, 0.8993, 0.8864, 0.9057, 0.8862, 0.9218, 0.9728, 0.8857, 0.9728, 0.958, 0.9728, 0.9219, 0.9728, 0.938, 0.8862, 0.9444, 0.8864, 0.8666, 0.6933, 0.8724, 0.6933, 0.8724, 0.7, 0.8666, 0.7, 0.3962, 0.9947, 0.3962, 0.91, 0.4029, 0.9103, 0.4029, 0.9949, 0.9762, 0.3465, 0.9762, 0.3792, 0.9695, 0.3798, 0.9695, 0.3471, 0.9991, 0.3889, 0.9991, 0.4603, 0.9924, 0.4603, 0.9924, 0.3889, 0.9647, 0.6069, 0.971, 0.6067, 0.9872, 0.6933, 0.951, 0.6933, 0.03617, 0.9967, 0.0, 0.9967, 0.01615, 0.91, 0.02253, 0.9103, 0.7969, 0.7, 0.8033, 0.7, 0.8033, 0.7068, 0.7969, 0.7068, 0.979, 0.4764, 0.979, 0.3889, 0.9857, 0.3891, 0.9857, 0.4766, 0.92, 0.2599, 0.92, 0.2962, 0.9133, 0.2968, 0.9133, 0.2604, 0.376, 0.9957, 0.376, 0.91, 0.3827, 0.91, 0.3827, 0.9957, 0.1629, 0.9103, 0.1693, 0.91, 0.1854, 0.9967, 0.1493, 0.9967, 0.1493, 0.9967, 0.1131, 0.9967, 0.1293, 0.91, 0.1356, 0.9103, 0.8607, 0.6933, 0.8666, 0.6933, 0.8666, 0.7, 0.8607, 0.7, 0.525, 0.986, 0.525, 0.91, 0.5317, 0.9103, 0.5317, 0.9863, 0.9534, 0.5982, 0.9534, 0.5641, 0.9601, 0.5635, 0.9601, 0.5976, 0.376, 0.91, 0.376, 0.9957, 0.3693, 0.9957, 0.3693, 0.91, 0.9565, 0.08684, 0.9628, 0.08662, 0.979, 0.1732, 0.9428, 0.1732, 0.979, 0.5632, 0.9428, 0.5632, 0.9589, 0.4766, 0.9653, 0.4768, 0.525, 0.9816, 0.525, 0.9862, 0.5183, 0.9862, 0.5183, 0.9816, 0.9952, 0.3153, 0.9952, 0.3866, 0.9885, 0.3863, 0.9885, 0.3151, 0.6028, 0.9998, 0.6028, 0.9735, 0.6095, 0.9728, 0.6095, 0.999, 0.525, 0.91, 0.525, 0.9816, 0.5183, 0.9816, 0.5183, 0.91, 0.7184, 0.8864, 0.7248, 0.8862, 0.7409, 0.9728, 0.7047, 0.9728, 0.8857, 0.9728, 0.8495, 0.9728, 0.8656, 0.8862, 0.872, 0.8864, 0.8547, 0.6933, 0.8607, 0.6933, 0.8607, 0.7, 0.8547, 0.7, 0.3626, 0.9103, 0.3626, 0.9963, 0.3559, 0.9961, 0.3559, 0.91, 0.9668, 0.5635, 0.9668, 0.597, 0.9601, 0.5976, 0.9601, 0.5641, 0.9859, 0.07458, 0.9859, 5.376e-10, 0.9926, 0.0, 0.9926, 0.07458, 0.9355, 0.7131, 0.9419, 0.7129, 0.958, 0.7995, 0.9219, 0.7995, 0.6323, 0.9728, 0.5962, 0.9728, 0.6123, 0.8862, 0.6187, 0.8864, 0.8096, 0.7, 0.816, 0.7, 0.816, 0.7068, 0.8096, 0.7068, 0.3291, 0.9103, 0.3291, 0.9969, 0.3224, 0.9966, 0.3224, 0.91, 0.9066, 0.2968, 0.9066, 0.2604, 0.9133, 0.2599, 0.9133, 0.2963, 0.3358, 0.9967, 0.3358, 0.91, 0.3425, 0.91, 0.3425, 0.9967, 0.9203, 0.08684, 0.9267, 0.08662, 0.9428, 0.1732, 0.9066, 0.1732, 0.9428, 0.39, 0.9066, 0.39, 0.9227, 0.3033, 0.9291, 0.3036, 0.8724, 0.6933, 0.8781, 0.6933, 0.8781, 0.7, 0.8724, 0.7, 0.958, 0.9985, 0.958, 0.9257, 0.9647, 0.9259, 0.9647, 0.9988, 0.9695, 0.3465, 0.9695, 0.3798, 0.9629, 0.3804, 0.9629, 0.3471, 0.4096, 0.9944, 0.4096, 0.91, 0.4163, 0.91, 0.4163, 0.9944, 0.7546, 0.7998, 0.761, 0.7996, 0.7771, 0.8862, 0.7409, 0.8862, 0.8495, 0.8862, 0.8133, 0.8862, 0.8295, 0.7996, 0.8358, 0.7998, 0.9771, 0.9306, 0.9771, 0.9257, 0.9838, 0.9257, 0.9838, 0.9306, 0.5317, 0.9852, 0.5317, 0.91, 0.5384, 0.9103, 0.5384, 0.9855, 0.294, 1.0, 0.294, 0.9732, 0.3006, 0.9725, 0.3006, 0.9993, 0.9771, 0.9987, 0.9771, 0.9306, 0.9838, 0.9306, 0.9838, 0.9987, 0.2714, 0.7801, 0.2778, 0.7799, 0.294, 0.8665, 0.2578, 0.8665, 0.8787, 0.6933, 0.8425, 0.6933, 0.8586, 0.6067, 0.865, 0.6069, 0.8536, 0.7068, 0.8475, 0.7068, 0.8475, 0.7, 0.8536, 0.7, 0.9924, 0.3891, 0.9924, 0.4764, 0.9857, 0.4762, 0.9857, 0.3889, 0.9467, 0.5985, 0.9467, 0.5641, 0.9534, 0.5635, 0.9534, 0.5979, 0.5116, 0.91, 0.5116, 0.987, 0.5049, 0.987, 0.5049, 0.91, 0.646, 0.7132, 0.6524, 0.7129, 0.6685, 0.7996, 0.6324, 0.7996, 0.7047, 0.7996, 0.6685, 0.7996, 0.6847, 0.7129, 0.6911, 0.7132, 0.9628, 0.9257, 0.9628, 0.7129, 0.9641, 0.7129, 0.9641, 0.9257, 0.9641, 0.9257, 0.9641, 0.7129, 0.9654, 0.7129, 0.9654, 0.9257, 0.9654, 0.9257, 0.9654, 0.7129, 0.9665, 0.7129, 0.9665, 0.9257, 0.9665, 0.9257, 0.9665, 0.7129, 0.9676, 0.7129, 0.9676, 0.9257, 0.9885, 0.1732, 0.9885, 0.386, 0.9874, 0.386, 0.9874, 0.1732, 0.9874, 0.1732, 0.9874, 0.386, 0.9863, 0.386, 0.9863, 0.1732, 0.9863, 0.1732, 0.9863, 0.386, 0.985, 0.386, 0.985, 0.1732, 0.985, 0.1732, 0.985, 0.386, 0.9837, 0.386, 0.9837, 0.1732, 0.9837, 0.1732, 0.9837, 0.386, 0.9824, 0.386, 0.9824, 0.1732, 0.9824, 0.1732, 0.9824, 0.386, 0.9811, 0.386, 0.9811, 0.1732, 0.9811, 0.1732, 0.9811, 0.386, 0.98, 0.386, 0.98, 0.1732, 0.98, 0.1732, 0.98, 0.386, 0.979, 0.386, 0.979, 0.1732, 0.9866, 0.7129, 0.9866, 0.9257, 0.9855, 0.9257, 0.9855, 0.7129, 0.9855, 0.7129, 0.9855, 0.9257, 0.9844, 0.9257, 0.9844, 0.7129, 0.9844, 0.7129, 0.9844, 0.9257, 0.9831, 0.9257, 0.9831, 0.7129, 0.9831, 0.7129, 0.9831, 0.9257, 0.9818, 0.9257, 0.9818, 0.7129, 0.9818, 0.7129, 0.9818, 0.9257, 0.9805, 0.9257, 0.9805, 0.7129, 0.9805, 0.7129, 0.9805, 0.9257, 0.9792, 0.9257, 0.9792, 0.7129, 0.9792, 0.7129, 0.9792, 0.9257, 0.9781, 0.9257, 0.9781, 0.7129, 0.9781, 0.7129, 0.9781, 0.9257, 0.9771, 0.9257, 0.9771, 0.7129, 0.9771, 0.7129, 0.9771, 0.9257, 0.976, 0.9257, 0.976, 0.7129, 0.976, 0.7129, 0.976, 0.9257, 0.9749, 0.9257, 0.9749, 0.7129, 0.9749, 0.7129, 0.9749, 0.9257, 0.9736, 0.9257, 0.9736, 0.7129, 0.9736, 0.7129, 0.9736, 0.9257, 0.9723, 0.9257, 0.9723, 0.7129, 0.9723, 0.7129, 0.9723, 0.9257, 0.971, 0.9257, 0.971, 0.7129, 0.971, 0.7129, 0.971, 0.9257, 0.9697, 0.9257, 0.9697, 0.7129, 0.9697, 0.7129, 0.9697, 0.9257, 0.9686, 0.9257, 0.9686, 0.7129, 0.9686, 0.7129, 0.9686, 0.9257, 0.9676, 0.9257, 0.9676, 0.7129, 0.958, 0.9257, 0.958, 0.7129, 0.9591, 0.7129, 0.9591, 0.9257, 0.9591, 0.9257, 0.9591, 0.7129, 0.9602, 0.7129, 0.9602, 0.9257, 0.7835, 0.6994, 0.7837, 0.6981, 0.7842, 0.6968, 0.785, 0.6957, 0.7859, 0.6948, 0.787, 0.6941, 0.7882, 0.6936, 0.7895, 0.6933, 0.7908, 0.6933, 0.7921, 0.6936, 0.7934, 0.6941, 0.7944, 0.6948, 0.7954, 0.6957, 0.7961, 0.6968, 0.7966, 0.6981, 0.7969, 0.6994, 0.7969, 0.7007, 0.7966, 0.702, 0.7961, 0.7032, 0.7954, 0.7043, 0.7944, 0.7052, 0.7934, 0.706, 0.7921, 0.7065, 0.7908, 0.7067, 0.7895, 0.7067, 0.7882, 0.7065, 0.787, 0.706, 0.7859, 0.7052, 0.785, 0.7043, 0.7842, 0.7032, 0.7837, 0.702, 0.7835, 0.7007, 0.9602, 0.9257, 0.9602, 0.7129, 0.9615, 0.7129, 0.9615, 0.9257, 0.9615, 0.9257, 0.9615, 0.7129, 0.9628, 0.7129, 0.9628, 0.9257, 0.7704, 0.702, 0.7701, 0.7007, 0.7701, 0.6994, 0.7704, 0.6981, 0.7709, 0.6968, 0.7716, 0.6957, 0.7725, 0.6948, 0.7736, 0.6941, 0.7748, 0.6936, 0.7761, 0.6933, 0.7775, 0.6933, 0.7787, 0.6936, 0.78, 0.6941, 0.7811, 0.6948, 0.782, 0.6957, 0.7827, 0.6968, 0.7832, 0.6981, 0.7835, 0.6994, 0.7835, 0.7007, 0.7832, 0.702, 0.7827, 0.7032, 0.782, 0.7043, 0.7811, 0.7052, 0.78, 0.706, 0.7787, 0.7065, 0.7775, 0.7067, 0.7761, 0.7067, 0.7748, 0.7065, 0.7736, 0.706, 0.7725, 0.7052, 0.7716, 0.7043, 0.7709, 0.7032, 0.9867, 0.1724, 0.979, 0.1599, 0.9856, 0.1607, 0.9933, 0.1732, 0.979, 0.1599, 0.9867, 0.07607, 0.9933, 0.07688, 0.9856, 0.1607, 0.6095, 0.9728, 0.6162, 0.9728, 0.6162, 0.998, 0.6095, 0.998, 0.979, 0.56, 0.9816, 0.4773, 0.9883, 0.4766, 0.9856, 0.5593, 0.5617, 0.6842, 0.56, 0.6716, 0.6384, 0.6077, 0.6384, 0.7129, 0.7435, 0.6067, 0.7435, 0.7119, 0.665, 0.648, 0.6668, 0.6354, 0.0, 0.0, 0.0, 0.0, 0.0, 0.0, 0.0, 0.0, 0.294, 0.7077, 0.294, 0.6067, 0.3007, 0.6067, 0.3007, 0.7077, 0.979, 0.56, 0.9856, 0.5593, 0.9883, 0.5845, 0.9816, 0.5852, 0.6384, 0.7129, 0.6384, 0.6077, 0.665, 0.6067, 0.665, 0.7119, 0.7435, 0.7119, 0.7435, 0.6067, 0.7701, 0.6077, 0.7701, 0.7129])
me_cube_002.use_remesh_preserve_volume = False
me_cube_002.use_remesh_preserve_attributes = False
me_cube_002.use_mirror_vertex_groups = False
me_cube_002.update()

# ---- objects
ob_stairs_endingroom = bpy.data.objects.new('Stairs EndingRoom', me_cube_002)
ob_empty = bpy.data.objects.new('Empty', None)

# ---- transforms, parenting, visibility, modifiers, constraints
ob_stairs_endingroom.location = (0.0, 0.0, 2.31)
ob_stairs_endingroom.lineart.crease_threshold = 0.0
ob_empty.location = (0.04977, -0.05991, 0.396)
ob_empty.rotation_euler = (0.0, -0.0, 0.4093)
ob_empty.empty_image_offset = (0.0, 0.0)
ob_empty.lineart.crease_threshold = 0.0

# ---- collection membership
col_collection_1.objects.link(ob_stairs_endingroom)
col_collection_1.objects.link(ob_empty)

# ---- scene / render settings (as saved in the file)
scene.frame_start = 1; scene.frame_end = 250; scene.frame_set(1)
scene.render.engine = 'BLENDER_EEVEE_NEXT'
scene.render.resolution_percentage = 50
scene.render.dither_intensity = 0.0
scene.cycles.use_denoising = False
scene.cycles.samples = 128
scene.cycles.sampling_pattern = 'TABULATED_SOBOL'
scene.cycles.light_sampling_threshold = 0.0
scene.cycles.use_adaptive_sampling = False
scene.cycles.use_light_tree = False
scene.cycles.blur_glossy = 0.0
scene.cycles.sample_clamp_indirect = 0.0
scene.view_settings.view_transform = 'Standard'
bpy.context.view_layer.update()

# ---- added for rendering (the .blend has no active camera and no usable light): camera, sun
cam_auto = bpy.data.cameras.new('AutoCamera')
cam_auto.lens = 50.0
cam_auto.sensor_width = 36.0
cam_auto.clip_end = 1000.0
ob_auto_camera = bpy.data.objects.new('AutoCamera', cam_auto)
scene.collection.objects.link(ob_auto_camera)
ob_auto_camera.location = (20.2468, -24.2962, 18.5407)
ob_auto_camera.rotation_euler = (1.09748, -7.21219e-08, 0.694738)
scene.camera = ob_auto_camera
light_auto_sun = bpy.data.lights.new('AutoSun', 'SUN')
light_auto_sun.energy = 3.0
light_auto_sun.angle = 0.0523599
ob_auto_sun = bpy.data.objects.new('AutoSun', light_auto_sun)
scene.collection.objects.link(ob_auto_sun)
ob_auto_sun.rotation_euler = (0.872665, 0.174533, 0.523599)
bpy.context.view_layer.update()
